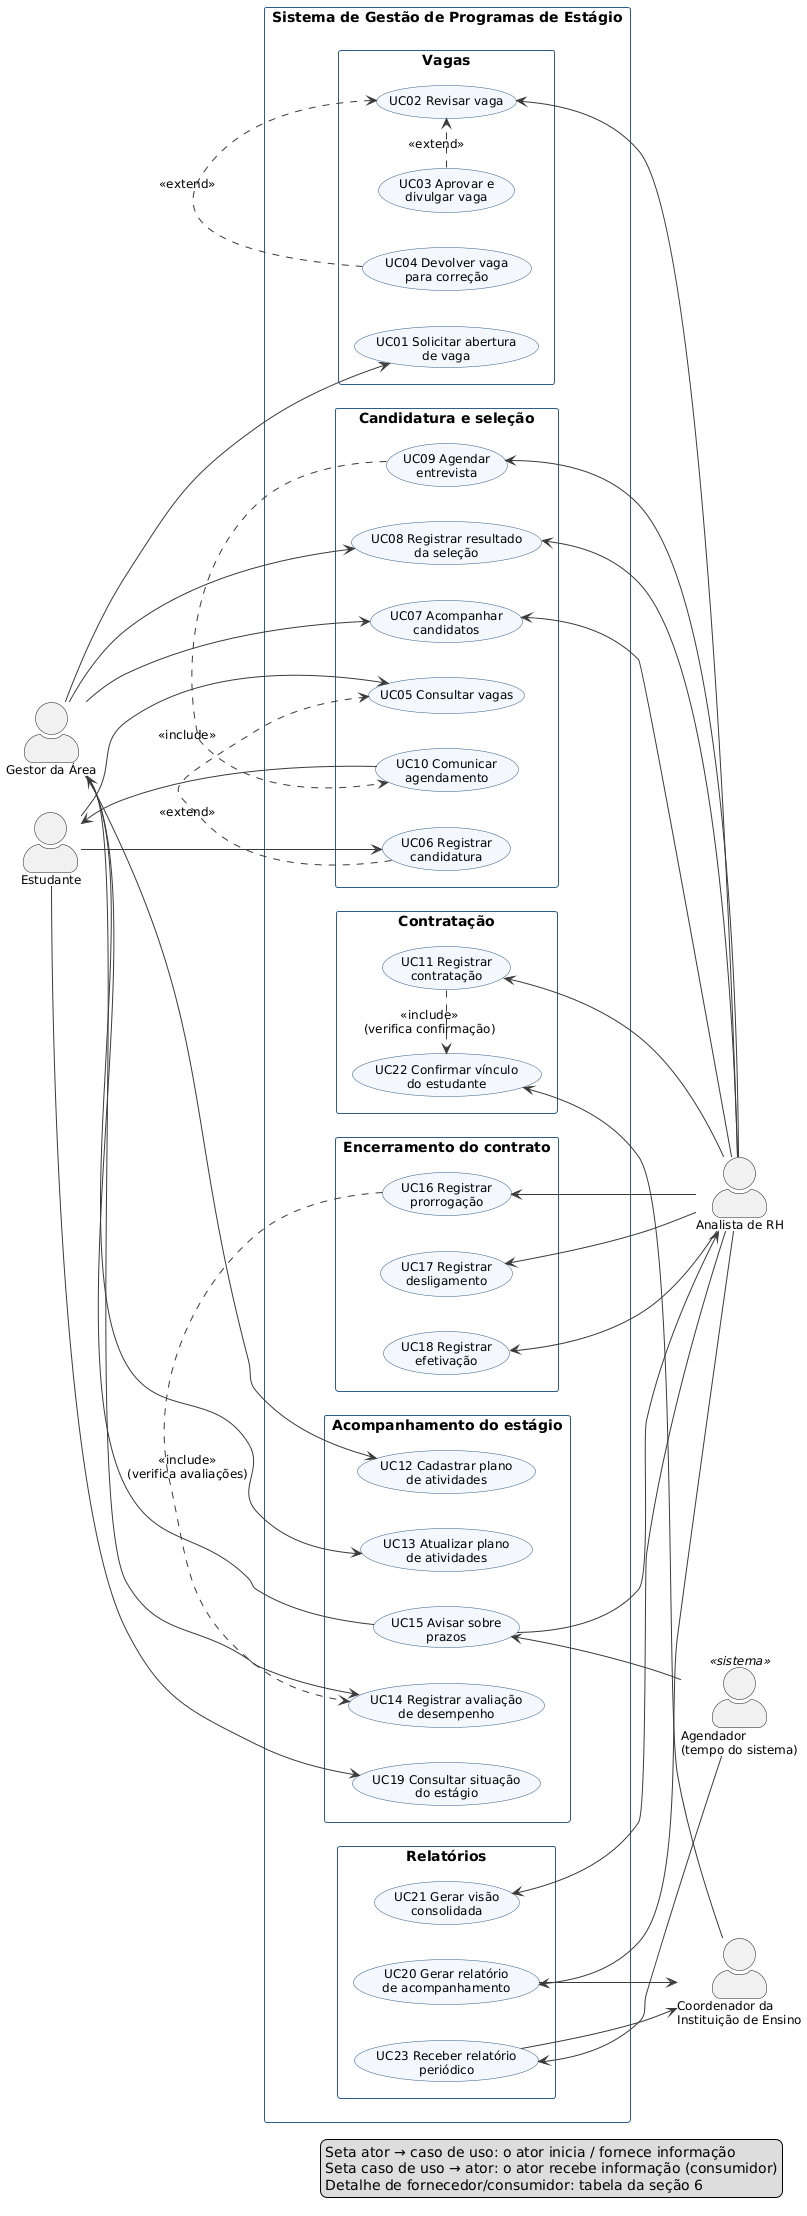

The diagram above was rendered by PlantUML. Its source (embedded in the PNG):
@startuml
' TP2 — Diagrama de Casos de Uso
' Sistema de Gestão de Programas de Estágio
left to right direction
skinparam shadowing false
skinparam defaultFontName Arial
skinparam defaultFontSize 12
skinparam actorStyle awesome
skinparam packageStyle rectangle
skinparam usecase {
  BackgroundColor #F4F8FC
  BorderColor #2F5D8A
  ArrowColor #3A3A3A
}
skinparam rectangle {
  BorderColor #2F5D8A
  FontSize 14
}

actor "Gestor da Área" as G
actor "Estudante" as E
actor "Analista de RH" as RH
actor "Coordenador da\nInstituição de Ensino" as C
actor "Agendador\n(tempo do sistema)" as T <<sistema>>

rectangle "Sistema de Gestão de Programas de Estágio" {

  package "Vagas" {
    usecase "UC01 Solicitar abertura\nde vaga" as UC01
    usecase "UC02 Revisar vaga" as UC02
    usecase "UC03 Aprovar e\ndivulgar vaga" as UC03
    usecase "UC04 Devolver vaga\npara correção" as UC04
  }

  package "Candidatura e seleção" {
    usecase "UC05 Consultar vagas" as UC05
    usecase "UC06 Registrar\ncandidatura" as UC06
    usecase "UC07 Acompanhar\ncandidatos" as UC07
    usecase "UC08 Registrar resultado\nda seleção" as UC08
    usecase "UC09 Agendar\nentrevista" as UC09
    usecase "UC10 Comunicar\nagendamento" as UC10
  }

  package "Contratação" {
    usecase "UC22 Confirmar vínculo\ndo estudante" as UC22
    usecase "UC11 Registrar\ncontratação" as UC11
  }

  package "Acompanhamento do estágio" {
    usecase "UC12 Cadastrar plano\nde atividades" as UC12
    usecase "UC13 Atualizar plano\nde atividades" as UC13
    usecase "UC14 Registrar avaliação\nde desempenho" as UC14
    usecase "UC15 Avisar sobre\nprazos" as UC15
    usecase "UC19 Consultar situação\ndo estágio" as UC19
  }

  package "Encerramento do contrato" {
    usecase "UC16 Registrar\nprorrogação" as UC16
    usecase "UC17 Registrar\ndesligamento" as UC17
    usecase "UC18 Registrar\nefetivação" as UC18
  }

  package "Relatórios" {
    usecase "UC20 Gerar relatório\nde acompanhamento" as UC20
    usecase "UC21 Gerar visão\nconsolidada" as UC21
    usecase "UC23 Receber relatório\nperiódico" as UC23
  }
}

' --- Gestor da área
G --> UC01
G --> UC07
G --> UC08
G --> UC12
G --> UC13
G --> UC14
G <-- UC15

' --- Estudante
E --> UC05
E --> UC06
E --> UC19
E <-- UC10

' --- Analista de RH
UC02 <-- RH
UC07 <-- RH
UC08 <-- RH
UC09 <-- RH
UC11 <-- RH
UC16 <-- RH
UC17 <-- RH
UC18 <-- RH
UC20 <-- RH
UC21 <-- RH
UC15 --> RH

' --- Coordenador da instituição de ensino
UC22 <-- C
UC20 --> C
UC23 --> C

' --- Agendador (ator de sistema: dispara os casos de uso temporais)
UC15 <-- T
UC23 <-- T

' --- Relacionamentos entre casos de uso
UC03 .> UC02 : <<extend>>
UC04 .> UC02 : <<extend>>
UC06 .> UC05 : <<extend>>
UC09 .> UC10 : <<include>>
UC11 .> UC22 : <<include>>\n(verifica confirmação)
UC16 .> UC14 : <<include>>\n(verifica avaliações)



legend right
  Seta ator → caso de uso: o ator inicia / fornece informação
  Seta caso de uso → ator: o ator recebe informação (consumidor)
  Detalhe de fornecedor/consumidor: tabela da seção 6
endlegend
@enduml